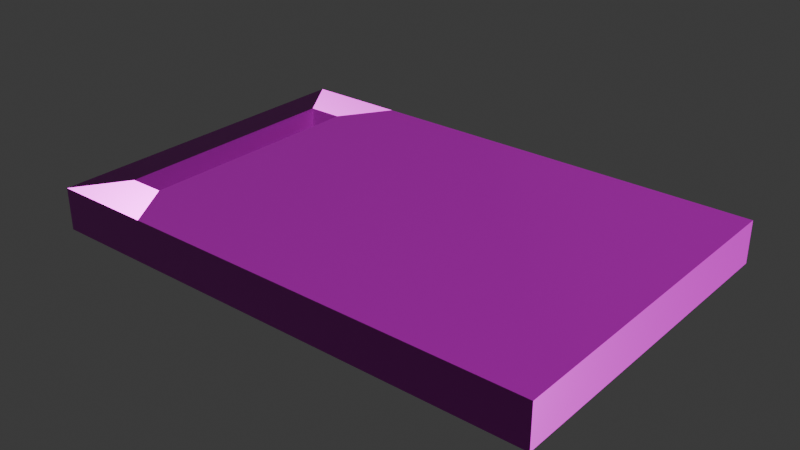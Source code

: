 # Source: cutting-board.blend  (saved by Blender 5.0.119; exported with 4.5.12 LTS)
import bpy
from mathutils import Matrix  # noqa: F401  (used for matrix-valued properties, if any)

bpy.ops.wm.read_factory_settings(use_empty=True)
scene = bpy.context.scene
scene.name = 'Scene'

# ---- collections
col_collection = bpy.data.collections.new('Collection'); scene.collection.children.link(col_collection)

# ---- images (referenced by path relative to the original .blend; pixels are not part of the script)
import os
ASSET_DIR = os.environ.get("B2B_ASSET_DIR", "")  # directory of the original .blend (textures are referenced by path, not embedded)
HERE = os.path.dirname(os.path.abspath(__file__))  # packed textures are extracted next to this script under _unpacked/

def load_image(name, relpath, width, height, colorspace="sRGB"):
    """Load a texture the original file referenced (path relative to the .blend, or extracted next to this script)."""
    p = next((c for c in (os.path.join(HERE, relpath), os.path.join(ASSET_DIR, relpath)) if relpath and os.path.exists(c)), "")
    if p:
        img = bpy.data.images.load(p, check_existing=True)
        img.name = name
    else:  # same state as the original file: an image datablock whose file is absent (Cycles renders it pink)
        img = bpy.data.images.new(name, width, height)
        img.source = "FILE"
        img.filepath = "//" + (relpath or name)
    img.colorspace_settings.name = colorspace
    return img
img_cutting_board_worm_001_height_png = load_image('cutting-board_WORM.001_Height.png', 'textures/cutting-board/cutting-board_WORM.001_Height.png', 1024, 1024, 'Non-Color')
img_cutting_board_worm_001_basecolor_png = load_image('cutting-board_WORM.001_BaseColor.png', 'textures/cutting-board/cutting-board_WORM.001_BaseColor.png', 1024, 1024, 'sRGB')
img_cutting_board_worm_001_metallic_png = load_image('cutting-board_WORM.001_Metallic.png', 'textures/cutting-board/cutting-board_WORM.001_Metallic.png', 1024, 1024, 'Non-Color')
img_cutting_board_worm_001_roughness_png = load_image('cutting-board_WORM.001_Roughness.png', 'textures/cutting-board/cutting-board_WORM.001_Roughness.png', 1024, 1024, 'Non-Color')
img_cutting_board_worm_001_normal_png = load_image('cutting-board_WORM.001_Normal.png', 'textures/cutting-board/cutting-board_WORM.001_Normal.png', 1024, 1024, 'Non-Color')

# ---- materials (node trees are filled in below, after node groups)
mat_worm_001 = bpy.data.materials.new('WORM.001')
mat_worm_001.use_backface_culling_lightprobe_volume = False
mat_worm_001.use_transparent_shadow = False

# ---- material node trees
mat_worm_001.use_nodes = True; mat_worm_001.node_tree.nodes.clear()
_N = mat_worm_001.node_tree.nodes; _L = mat_worm_001.node_tree.links
n0 = _N.new('ShaderNodeBsdfPrincipled'); n0.name = 'Principled BSDF'; n0.location = (10, 300)
n0.distribution = 'GGX'
n0.subsurface_method = 'RANDOM_WALK_SKIN'
n0.inputs[3].default_value = 1.45
n0.inputs[27].default_value = (0.0, 0.0, 0.0, 1.0)
n0.inputs[28].default_value = 1.0
n1 = _N.new('ShaderNodeOutputMaterial'); n1.name = 'Material Output'; n1.location = (300, 300)
n2 = _N.new('ShaderNodeTexImage'); n2.name = 'Image Texture'; n2.location = (84, -876)
n2.label = 'Displacement'
n2.image = img_cutting_board_worm_001_height_png
n3 = _N.new('ShaderNodeDisplacement'); n3.name = 'Displacement'; n3.location = (110, -400)
n4 = _N.new('ShaderNodeTexImage'); n4.name = 'Image Texture.001'; n4.location = (84, -36)
n4.label = 'Base Color'
n4.image = img_cutting_board_worm_001_basecolor_png
n5 = _N.new('ShaderNodeTexImage'); n5.name = 'Image Texture.002'; n5.location = (84, -316)
n5.label = 'Metallic'
n5.image = img_cutting_board_worm_001_metallic_png
n6 = _N.new('ShaderNodeTexImage'); n6.name = 'Image Texture.003'; n6.location = (84, -596)
n6.label = 'Roughness'
n6.image = img_cutting_board_worm_001_roughness_png
n7 = _N.new('ShaderNodeTexImage'); n7.name = 'Image Texture.004'; n7.location = (84, -1156)
n7.label = 'Normal'
n7.image = img_cutting_board_worm_001_normal_png
n8 = _N.new('ShaderNodeNormalMap'); n8.name = 'Normal Map'; n8.location = (-240, -620)
n9 = _N.new('ShaderNodeMapping'); n9.name = 'Mapping'; n9.location = (229, -36)
n10 = _N.new('NodeReroute'); n10.name = 'Reroute'; n10.location = (34, -706)
n10.width = 14
n10.socket_idname = 'NodeSocketVector'
n11 = _N.new('ShaderNodeTexCoord'); n11.name = 'Texture Coordinate'; n11.location = (29, -36)
n12 = _N.new('NodeFrame'); n12.name = 'Frame'; n12.location = (-1269, 336)
n12.label = 'Mapping'
n12.width = 398
n13 = _N.new('NodeFrame'); n13.name = 'Frame.001'; n13.location = (-624, 536)
n13.label = 'Textures'
n13.width = 353
n2.parent = n13
n4.parent = n13
n5.parent = n13
n6.parent = n13
n7.parent = n13
n9.parent = n12
n10.parent = n13
n11.parent = n12
_L.new(n0.outputs[0], n1.inputs[0])
_L.new(n2.outputs[0], n3.inputs[0])
_L.new(n3.outputs[0], n1.inputs[2])
_L.new(n4.outputs[0], n0.inputs[0])
_L.new(n5.outputs[0], n0.inputs[1])
_L.new(n6.outputs[0], n0.inputs[2])
_L.new(n7.outputs[0], n8.inputs[1])
_L.new(n8.outputs[0], n0.inputs[5])
_L.new(n10.outputs[0], n4.inputs[0])
_L.new(n10.outputs[0], n5.inputs[0])
_L.new(n10.outputs[0], n6.inputs[0])
_L.new(n10.outputs[0], n2.inputs[0])
_L.new(n10.outputs[0], n7.inputs[0])
_L.new(n9.outputs[0], n10.inputs[0])
_L.new(n11.outputs[2], n9.inputs[0])
n1.is_active_output = True

# ---- world
world_world = bpy.data.worlds.new('World'); scene.world = world_world
world_world.use_nodes = True; world_world.node_tree.nodes.clear()
_N = world_world.node_tree.nodes; _L = world_world.node_tree.links
n0 = _N.new('ShaderNodeOutputWorld'); n0.name = 'World Output'; n0.location = (200, 100)
n1 = _N.new('ShaderNodeBackground'); n1.name = 'Background'; n1.location = (-200, 100)
n1.inputs[0].default_value = (0.05088, 0.05088, 0.05088, 1.0)
_L.new(n1.outputs[0], n0.inputs[0])
n0.is_active_output = True
world_world.color = (0.05088, 0.05088, 0.05088)
world_world.sun_shadow_jitter_overblur = 0.0

# ---- meshes
me_cutting_board_lod_1 = bpy.data.meshes.new('Cutting-Board-LOD-1')
me_cutting_board_lod_1.from_pydata([(-0.2189, -0.1407, -1.863e-09), (-0.2189, -0.1407, 0.05), (-0.2189, 0.1407, -1.863e-09), (-0.2189, 0.1407, 0.05), (0.3, -0.2, -1.863e-09), (0.3, -0.2, 0.05), (0.3, 0.2, -1.863e-09), (0.3, 0.2, 0.05), (-0.2611, 0.1407, -1.863e-09), (-0.2611, -0.1407, -1.863e-09), (-0.2611, -0.1407, 0.05), (-0.2611, 0.1407, 0.05), (-0.18, 0.2, -1.863e-09), (-0.18, -0.2, -1.863e-09), (-0.18, -0.2, 0.05), (-0.18, 0.2, 0.05), (-0.3, 0.2, -1.863e-09), (-0.3, -0.2, -1.863e-09), (-0.3, -0.2, 0.05), (-0.3, 0.2, 0.05)], [], [(8, 11, 10, 9), (12, 15, 7, 6), (6, 7, 5, 4), (4, 5, 14, 13), (12, 6, 4, 13), (7, 15, 14, 5), (17, 18, 19, 16), (3, 11, 8, 2), (15, 12, 16, 19), (13, 14, 18, 17), (0, 2, 12, 13), (3, 1, 14, 15), (8, 9, 17, 16), (10, 11, 19, 18), (11, 3, 15, 19), (1, 10, 18, 14), (9, 0, 13, 17), (2, 8, 16, 12), (10, 1, 0, 9), (2, 0, 1, 3)])
_uv = me_cutting_board_lod_1.uv_layers.new(name='UVMap')
_uv.uv.foreach_set('vector', [0.4745, 0.05221, 0.5185, 0.05221, 0.5185, 0.2995, 0.4745, 0.2995, 0.3958, 0.4219, 0.3519, 0.4219, 0.3519, 0.000147, 0.3958, 0.000147, 0.000147, 0.04408, 0.000147, 0.000147, 0.3516, 0.000147, 0.3516, 0.04408, 0.44, 0.5273, 0.3961, 0.5273, 0.3961, 0.1056, 0.44, 0.1056, 0.000147, 0.4658, 0.000147, 0.04408, 0.3516, 0.04408, 0.3516, 0.4658, 0.000147, 0.9999, 0.000147, 0.5781, 0.3516, 0.5781, 0.3516, 0.9999, 0.5969, 0.3516, 0.553, 0.3516, 0.553, 0.000147, 0.5969, 0.000147, 0.5115, 0.4479, 0.4745, 0.4479, 0.4745, 0.4039, 0.5115, 0.4039, 0.3519, 0.4219, 0.3958, 0.4219, 0.3958, 0.5273, 0.3519, 0.5273, 0.44, 0.1056, 0.3961, 0.1056, 0.3961, 0.000147, 0.44, 0.000147, 0.2995, 0.5, 0.05221, 0.5, 0.000147, 0.4658, 0.3516, 0.4658, 0.05221, 0.5439, 0.2995, 0.5439, 0.3516, 0.5781, 0.000147, 0.5781, 0.4745, 0.05221, 0.4745, 0.2995, 0.4403, 0.3516, 0.4403, 0.000147, 0.5185, 0.2995, 0.5185, 0.05221, 0.5527, 0.000147, 0.5527, 0.3516, 0.4745, 0.4479, 0.5115, 0.4479, 0.5457, 0.4999, 0.4403, 0.4999, 0.5115, 0.5523, 0.4745, 0.5523, 0.4403, 0.5002, 0.5457, 0.5002, 0.4745, 0.5962, 0.5115, 0.5962, 0.5457, 0.6483, 0.4403, 0.6483, 0.5115, 0.4039, 0.4745, 0.4039, 0.4403, 0.3519, 0.5457, 0.3519, 0.4745, 0.5523, 0.5115, 0.5523, 0.5115, 0.5962, 0.4745, 0.5962, 0.05221, 0.5, 0.2995, 0.5, 0.2995, 0.5439, 0.05221, 0.5439])
me_cutting_board_lod_1.materials.append(mat_worm_001)
me_cutting_board_lod_1.update()

# ---- objects
ob_cutting_board_lod_1 = bpy.data.objects.new('Cutting-Board-LOD-1', me_cutting_board_lod_1)

# ---- transforms, parenting, visibility, modifiers, constraints
ob_cutting_board_lod_1.location = (0.0, 0.0, 0.0)

# ---- collection membership
col_collection.objects.link(ob_cutting_board_lod_1)

# ---- scene / render settings (as saved in the file)
scene.frame_start = 1; scene.frame_end = 250; scene.frame_set(1)
scene.render.engine = 'BLENDER_EEVEE_NEXT'
scene.render.bake_bias = 0.0
scene.render.bake_samples = 0
scene.cycles.sampling_pattern = 'TABULATED_SOBOL'
scene.eevee.use_volume_custom_range = False
bpy.context.view_layer.update()

# ---- added for rendering (the .blend has no active camera and no usable light): camera, sun
cam_auto = bpy.data.cameras.new('AutoCamera')
cam_auto.lens = 50.0
cam_auto.sensor_width = 36.0
cam_auto.clip_end = 1000.0
ob_auto_camera = bpy.data.objects.new('AutoCamera', cam_auto)
scene.collection.objects.link(ob_auto_camera)
ob_auto_camera.location = (0.668791, -0.802549, 0.560033)
ob_auto_camera.rotation_euler = (1.09748, -7.21219e-08, 0.694738)
scene.camera = ob_auto_camera
light_auto_sun = bpy.data.lights.new('AutoSun', 'SUN')
light_auto_sun.energy = 3.0
light_auto_sun.angle = 0.0523599
ob_auto_sun = bpy.data.objects.new('AutoSun', light_auto_sun)
scene.collection.objects.link(ob_auto_sun)
ob_auto_sun.rotation_euler = (0.872665, 0.174533, 0.523599)
bpy.context.view_layer.update()
